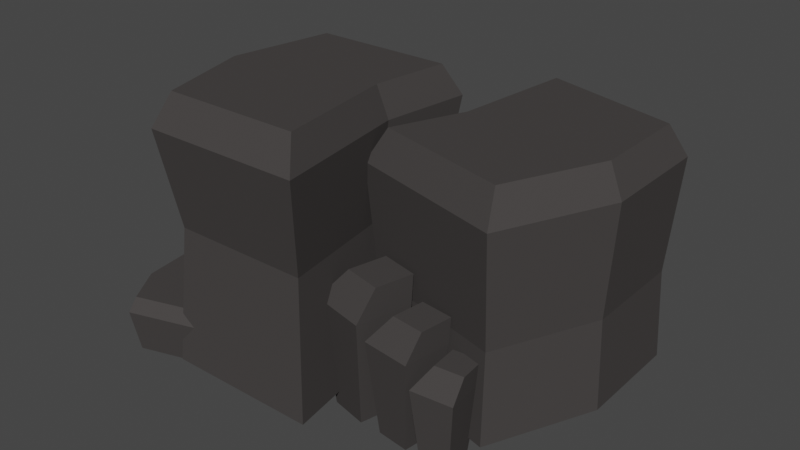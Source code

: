 # Source: skala_6_1.blend  (saved by Blender 2.90.8; exported with 4.5.12 LTS)
import bpy
from mathutils import Matrix  # noqa: F401  (used for matrix-valued properties, if any)

bpy.ops.wm.read_factory_settings(use_empty=True)
scene = bpy.context.scene
scene.name = 'Scene'

# ---- collections
col_collection = bpy.data.collections.new('Collection'); scene.collection.children.link(col_collection)

# ---- materials (node trees are filled in below, after node groups)
mat_color3 = bpy.data.materials.new('color3')
mat_color3.use_transparent_shadow = False
mat_color3.diffuse_color = (0.64, 0.64, 0.64, 1.0)
mat_color3.roughness = 0.6733

# ---- material node trees
mat_color3.use_nodes = True; mat_color3.node_tree.nodes.clear()
_N = mat_color3.node_tree.nodes; _L = mat_color3.node_tree.links
n0 = _N.new('ShaderNodeBsdfPrincipled'); n0.name = 'Principled BSDF'; n0.location = (10, 300)
n0.distribution = 'GGX'
n0.subsurface_method = 'BURLEY'
n0.inputs[0].default_value = (0.06045, 0.05559, 0.05441, 1.0)
n0.inputs[2].default_value = 0.6733
n0.inputs[3].default_value = 1.0
n0.inputs[27].default_value = (0.0, 0.0, 0.0, 1.0)
n0.inputs[28].default_value = 1.0
n1 = _N.new('ShaderNodeOutputMaterial'); n1.name = 'Material Output'; n1.location = (300, 300)
_L.new(n0.outputs[0], n1.inputs[0])
n1.is_active_output = True

# ---- world
world_world = bpy.data.worlds.new('World'); scene.world = world_world
world_world.use_nodes = True; world_world.node_tree.nodes.clear()
_N = world_world.node_tree.nodes; _L = world_world.node_tree.links
n0 = _N.new('ShaderNodeOutputWorld'); n0.name = 'World Output'; n0.location = (300, 300)
n1 = _N.new('ShaderNodeBackground'); n1.name = 'Background'; n1.location = (10, 300)
n1.inputs[0].default_value = (0.05088, 0.05088, 0.05088, 1.0)
_L.new(n1.outputs[0], n0.inputs[0])
n0.is_active_output = True
world_world.color = (0.05088, 0.05088, 0.05088)
world_world.use_sun_shadow = False
world_world.sun_shadow_jitter_overblur = 0.0

# ---- meshes
me_rock_type6_01_mesh_plane_002 = bpy.data.meshes.new('Rock_Type6_01_mesh_Plane.002')
me_rock_type6_01_mesh_plane_002.from_pydata([(0.7651, 0.0219, -0.5418), (0.7718, 0.0219, -0.05876), (0.04289, 0.0219, -0.1168), (0.103, 0.0219, -0.7161), (0.5617, 0.0219, 0.4093), (-0.1004, 0.0219, 0.2349), (0.5538, 0.4185, 0.3884), (0.7558, 0.4185, -0.06157), (0.7887, 0.9083, -0.05578), (0.5701, 0.9083, 0.4314), (0.7494, 0.4185, -0.526), (0.1128, 0.4185, -0.6936), (0.09261, 0.9083, -0.7401), (0.7818, 0.9083, -0.5586), (-0.08272, 0.4185, 0.2208), (0.05502, 0.4185, -0.1174), (0.03003, 0.9083, -0.1162), (-0.1191, 0.9083, 0.2499), (-0.05132, 1.045, 0.1957), (0.07659, 1.045, -0.1184), (0.7274, 1.045, -0.06656), (0.5398, 1.045, 0.3513), (0.7214, 1.045, -0.4979), (0.1303, 1.045, -0.6535), (-0.7102, 0.0219, 0.7252), (-0.8396, 0.0219, 0.2598), (-0.12, 0.0219, 0.1303), (-0.0255, 0.0219, 0.7252), (-0.7556, 0.0219, -0.2463), (-0.07098, 0.0219, -0.2463), (-0.7206, 0.6145, -0.1972), (-0.7958, 0.6145, 0.2561), (-0.8568, 1.038, 0.2612), (-0.7694, 1.038, -0.2656), (-0.6799, 0.6145, 0.6729), (-0.06671, 0.6145, 0.6729), (-0.009351, 1.038, 0.7457), (-0.722, 1.038, 0.7457), (-0.1074, 0.6145, -0.1972), (-0.1513, 0.6145, 0.1402), (-0.1077, 1.038, 0.1265), (-0.05669, 1.038, -0.2656), (-0.1084, 1.174, -0.1959), (-0.1521, 1.174, 0.1404), (-0.7947, 1.174, 0.256), (-0.7197, 1.174, -0.1959), (-0.6791, 1.174, 0.6716), (-0.06781, 1.174, 0.6716), (-0.1433, 0.4289, 0.5012), (-0.08504, 0.4289, 0.2557), (-0.05305, -0.04758, 0.3076), (-0.09139, -0.04758, 0.4692), (0.1604, 0.4289, 0.314), (0.1085, -0.04758, 0.346), (0.1022, 0.4289, 0.5594), (0.07019, -0.04758, 0.5075), (0.003618, 0.563, 0.2762), (0.1701, 0.563, 0.3157), (0.1306, 0.563, 0.4822), (-0.03588, 0.563, 0.4427), (0.1256, 0.3612, 0.5405), (0.1529, 0.3612, 0.3261), (0.1849, -0.04697, 0.3674), (0.1669, -0.04697, 0.5086), (0.3673, 0.3612, 0.3534), (0.326, -0.04697, 0.3854), (0.34, 0.3612, 0.5678), (0.308, -0.04697, 0.5265), (0.2303, 0.4761, 0.3355), (0.3757, 0.4761, 0.354), (0.3572, 0.4761, 0.4994), (0.2118, 0.4761, 0.4809), (0.3477, 0.256, 0.5566), (0.3299, 0.256, 0.3733), (0.3643, -0.09177, 0.4016), (0.376, -0.09177, 0.5223), (0.5132, 0.256, 0.3556), (0.4849, -0.09177, 0.3899), (0.531, 0.256, 0.5389), (0.4966, -0.09177, 0.5106), (0.396, 0.3539, 0.3665), (0.5203, 0.3539, 0.3545), (0.5323, 0.3539, 0.4788), (0.408, 0.3539, 0.4908), (-0.2772, -0.001265, -0.7269), (0.07528, -0.001265, -0.6767), (0.08621, -0.001265, -0.2017), (-0.1759, -0.001265, -0.2297), (-0.5871, -0.001265, -0.1546), (-0.598, -0.001265, -0.6296), (-0.2822, 0.3267, -0.774), (0.1274, 0.3267, -0.7157), (-0.6424, 0.3267, -0.1089), (-0.6551, 0.3267, -0.661), (-0.1645, 0.3267, -0.1961), (0.1401, 0.3267, -0.1636), (0.08518, 0.4325, -0.2024), (-0.1761, 0.4325, -0.2303), (-0.2771, 0.4325, -0.726), (0.07429, 0.4325, -0.676), (-0.5969, 0.4325, -0.629), (-0.586, 0.4325, -0.1555), (-1.025, 0.006693, 0.6034), (-1.052, 0.006693, 0.4019), (-0.7925, 0.006693, 0.322), (-0.7671, 0.006693, 0.4704), (-0.6618, 0.006693, 0.6847), (-0.9212, 0.006693, 0.7646), (-1.05, 0.194, 0.6135), (-1.081, 0.194, 0.3793), (-0.6281, 0.194, 0.708), (-0.9295, 0.194, 0.8009), (-0.7504, 0.194, 0.4589), (-0.7799, 0.194, 0.2864), (-0.7927, 0.2544, 0.3227), (-0.7674, 0.2544, 0.4706), (-1.024, 0.2544, 0.6032), (-1.051, 0.2544, 0.4024), (-0.921, 0.2544, 0.7639), (-0.6625, 0.2544, 0.6842)], [], [(0, 1, 2, 3), (1, 4, 5, 2), (6, 7, 8, 9), (10, 11, 12, 13), (4, 1, 7, 6), (2, 5, 14, 15), (1, 0, 10, 7), (3, 2, 15, 11), (5, 4, 6, 14), (0, 3, 11, 10), (16, 17, 18, 19), (9, 8, 20, 21), (15, 14, 17, 16), (7, 10, 13, 8), (11, 15, 16, 12), (14, 6, 9, 17), (22, 23, 19, 20), (20, 19, 18, 21), (8, 13, 22, 20), (12, 16, 19, 23), (17, 9, 21, 18), (13, 12, 23, 22), (24, 25, 26, 27), (25, 28, 29, 26), (30, 31, 32, 33), (34, 35, 36, 37), (28, 25, 31, 30), (26, 29, 38, 39), (25, 24, 34, 31), (27, 26, 39, 35), (29, 28, 30, 38), (24, 27, 35, 34), (40, 41, 42, 43), (33, 32, 44, 45), (39, 38, 41, 40), (31, 34, 37, 32), (35, 39, 40, 36), (38, 30, 33, 41), (46, 47, 43, 44), (44, 43, 42, 45), (32, 37, 46, 44), (36, 40, 43, 47), (41, 33, 45, 42), (37, 36, 47, 46), (48, 49, 50, 51), (49, 52, 53, 50), (52, 54, 55, 53), (54, 48, 51, 55), (51, 50, 53, 55), (52, 49, 56, 57), (58, 57, 56, 59), (54, 52, 57, 58), (49, 48, 59, 56), (48, 54, 58, 59), (60, 61, 62, 63), (61, 64, 65, 62), (64, 66, 67, 65), (66, 60, 63, 67), (63, 62, 65, 67), (64, 61, 68, 69), (70, 69, 68, 71), (66, 64, 69, 70), (61, 60, 71, 68), (60, 66, 70, 71), (72, 73, 74, 75), (73, 76, 77, 74), (76, 78, 79, 77), (78, 72, 75, 79), (75, 74, 77, 79), (76, 73, 80, 81), (82, 81, 80, 83), (78, 76, 81, 82), (73, 72, 83, 80), (72, 78, 82, 83), (84, 85, 86, 87, 88, 89), (85, 84, 90, 91), (89, 88, 92, 93), (94, 95, 96, 97), (91, 90, 98, 99), (87, 86, 95, 94), (84, 89, 93, 90), (88, 87, 94, 92), (86, 85, 91, 95), (100, 101, 97, 98), (98, 97, 96, 99), (90, 93, 100, 98), (92, 94, 97, 101), (95, 91, 99, 96), (93, 92, 101, 100), (102, 103, 104, 105, 106, 107), (103, 102, 108, 109), (107, 106, 110, 111), (112, 113, 114, 115), (109, 108, 116, 117), (105, 104, 113, 112), (102, 107, 111, 108), (106, 105, 112, 110), (104, 103, 109, 113), (118, 119, 115, 116), (116, 115, 114, 117), (108, 111, 118, 116), (110, 112, 115, 119), (113, 109, 117, 114), (111, 110, 119, 118)])
me_rock_type6_01_mesh_plane_002.polygons.foreach_set('use_smooth', [True] * 104)
_k = set([(0, 1), (0, 3), (0, 10), (1, 4), (1, 7), (2, 3), (2, 5), (2, 15), (3, 11), (4, 5), (4, 6), (5, 14), (6, 7), (6, 9), (6, 14), (7, 8), (7, 10), (8, 9), (8, 13), (8, 20), (9, 17), (9, 21), (10, 11), (10, 13), (11, 12), (11, 15), (12, 13), (12, 16), (12, 23), (13, 22), (14, 15), (14, 17), (15, 16), (16, 17), (16, 19), (17, 18), (18, 19), (18, 21), (19, 23), (20, 21), (20, 22), (22, 23), (24, 25), (24, 27), (24, 34), (25, 28), (25, 31), (26, 27), (26, 29), (26, 39), (27, 35), (28, 29), (28, 30), (29, 38), (30, 31), (30, 33), (30, 38), (31, 32), (31, 34), (32, 33), (32, 37), (32, 44), (33, 41), (33, 45), (34, 35), (34, 37), (35, 36), (35, 39), (36, 37), (36, 40), (36, 47), (37, 46), (38, 39), (38, 41), (39, 40), (40, 41), (40, 43), (41, 42), (42, 43), (42, 45), (43, 47), (44, 45), (44, 46), (46, 47), (48, 49), (48, 51), (48, 54), (48, 59), (49, 50), (49, 52), (49, 56), (50, 51), (50, 53), (51, 55), (52, 53), (52, 54), (52, 57), (53, 55), (54, 55), (54, 58), (56, 57), (56, 59), (57, 58), (58, 59), (60, 61), (60, 63), (60, 66), (60, 71), (61, 62), (61, 64), (61, 68), (62, 63), (62, 65), (63, 67), (64, 65), (64, 66), (64, 69), (65, 67), (66, 67), (66, 70), (68, 69), (68, 71), (69, 70), (70, 71), (72, 73), (72, 75), (72, 78), (72, 83), (73, 74), (73, 76), (73, 80), (74, 75), (74, 77), (75, 79), (76, 77), (76, 78), (76, 81), (77, 79), (78, 79), (78, 82), (80, 81), (80, 83), (81, 82), (82, 83), (84, 85), (84, 89), (84, 90), (85, 86), (85, 91), (86, 87), (86, 95), (87, 88), (87, 94), (88, 89), (88, 92), (89, 93), (90, 91), (90, 93), (90, 98), (91, 95), (91, 99), (92, 93), (92, 94), (92, 101), (93, 100), (94, 95), (94, 97), (95, 96), (96, 97), (96, 99), (97, 101), (98, 99), (98, 100), (100, 101), (102, 103), (102, 107), (102, 108), (103, 104), (103, 109), (104, 105), (104, 113), (105, 106), (105, 112), (106, 107), (106, 110), (107, 111), (108, 109), (108, 111), (108, 116), (109, 113), (109, 117), (110, 111), (110, 112), (110, 119), (111, 118), (112, 113), (112, 115), (113, 114), (114, 115), (114, 117), (115, 119), (116, 117), (116, 118), (118, 119)])
me_rock_type6_01_mesh_plane_002.attributes.new('sharp_edge', 'BOOLEAN', 'EDGE').data.foreach_set('value', [ (min(e.vertices), max(e.vertices)) in _k for e in me_rock_type6_01_mesh_plane_002.edges])
_uv = me_rock_type6_01_mesh_plane_002.uv_layers.new(name='UVMap')
_uv.uv.foreach_set('vector', [0.678, 0.1819, 0.7439, 0.1819, 0.7439, 0.2478, 0.678, 0.2478, 0.678, 0.1819, 0.7439, 0.1819, 0.7439, 0.2478, 0.678, 0.2478, 0.678, 0.1819, 0.7439, 0.1819, 0.7439, 0.2478, 0.678, 0.2478, 0.678, 0.1819, 0.7439, 0.1819, 0.7439, 0.2478, 0.678, 0.2478, 0.678, 0.1819, 0.7439, 0.1819, 0.7439, 0.2478, 0.678, 0.2478, 0.678, 0.1819, 0.7439, 0.1819, 0.7439, 0.2478, 0.678, 0.2478, 0.678, 0.1819, 0.7439, 0.1819, 0.7439, 0.2478, 0.678, 0.2478, 0.678, 0.1819, 0.7439, 0.1819, 0.7439, 0.2478, 0.678, 0.2478, 0.678, 0.1819, 0.7439, 0.1819, 0.7439, 0.2478, 0.678, 0.2478, 0.678, 0.1819, 0.7439, 0.1819, 0.7439, 0.2478, 0.678, 0.2478, 0.678, 0.1819, 0.7439, 0.1819, 0.7439, 0.2478, 0.678, 0.2478, 0.678, 0.1819, 0.7439, 0.1819, 0.7439, 0.2478, 0.678, 0.2478, 0.678, 0.1819, 0.7439, 0.1819, 0.7439, 0.2478, 0.678, 0.2478, 0.678, 0.1819, 0.7439, 0.1819, 0.7439, 0.2478, 0.678, 0.2478, 0.678, 0.1819, 0.7439, 0.1819, 0.7439, 0.2478, 0.678, 0.2478, 0.678, 0.1819, 0.7439, 0.1819, 0.7439, 0.2478, 0.678, 0.2478, 0.678, 0.1819, 0.7439, 0.1819, 0.7439, 0.2478, 0.678, 0.2478, 0.678, 0.1819, 0.7439, 0.1819, 0.7439, 0.2478, 0.678, 0.2478, 0.678, 0.1819, 0.7439, 0.1819, 0.7439, 0.2478, 0.678, 0.2478, 0.678, 0.1819, 0.7439, 0.1819, 0.7439, 0.2478, 0.678, 0.2478, 0.678, 0.1819, 0.7439, 0.1819, 0.7439, 0.2478, 0.678, 0.2478, 0.678, 0.1819, 0.7439, 0.1819, 0.7439, 0.2478, 0.678, 0.2478, 0.2366, 0.2288, 0.3025, 0.2288, 0.3025, 0.2946, 0.2366, 0.2946, 0.2366, 0.2288, 0.3025, 0.2288, 0.3025, 0.2946, 0.2366, 0.2946, 0.2366, 0.2288, 0.3025, 0.2288, 0.3025, 0.2946, 0.2366, 0.2946, 0.2366, 0.2288, 0.3025, 0.2288, 0.3025, 0.2946, 0.2366, 0.2946, 0.2366, 0.2288, 0.3025, 0.2288, 0.3025, 0.2946, 0.2366, 0.2946, 0.2366, 0.2288, 0.3025, 0.2288, 0.3025, 0.2946, 0.2366, 0.2946, 0.2366, 0.2288, 0.3025, 0.2288, 0.3025, 0.2946, 0.2366, 0.2946, 0.2366, 0.2288, 0.3025, 0.2288, 0.3025, 0.2946, 0.2366, 0.2946, 0.2366, 0.2288, 0.3025, 0.2288, 0.3025, 0.2946, 0.2366, 0.2946, 0.2366, 0.2288, 0.3025, 0.2288, 0.3025, 0.2946, 0.2366, 0.2946, 0.2366, 0.2288, 0.3025, 0.2288, 0.3025, 0.2946, 0.2366, 0.2946, 0.2366, 0.2288, 0.3025, 0.2288, 0.3025, 0.2946, 0.2366, 0.2946, 0.2366, 0.2288, 0.3025, 0.2288, 0.3025, 0.2946, 0.2366, 0.2946, 0.2366, 0.2288, 0.3025, 0.2288, 0.3025, 0.2946, 0.2366, 0.2946, 0.2366, 0.2288, 0.3025, 0.2288, 0.3025, 0.2946, 0.2366, 0.2946, 0.2366, 0.2288, 0.3025, 0.2288, 0.3025, 0.2946, 0.2366, 0.2946, 0.2366, 0.2288, 0.3025, 0.2288, 0.3025, 0.2946, 0.2366, 0.2946, 0.2366, 0.2288, 0.3025, 0.2288, 0.3025, 0.2946, 0.2366, 0.2946, 0.2366, 0.2288, 0.3025, 0.2288, 0.3025, 0.2946, 0.2366, 0.2946, 0.2366, 0.2288, 0.3025, 0.2288, 0.3025, 0.2946, 0.2366, 0.2946, 0.2366, 0.2288, 0.3025, 0.2288, 0.3025, 0.2946, 0.2366, 0.2946, 0.2366, 0.2288, 0.3025, 0.2288, 0.3025, 0.2946, 0.2366, 0.2946, 0.2171, 0.7249, 0.2829, 0.7249, 0.2829, 0.7907, 0.2171, 0.7907, 0.2171, 0.7249, 0.2829, 0.7249, 0.2829, 0.7907, 0.2171, 0.7907, 0.2171, 0.7249, 0.2829, 0.7249, 0.2829, 0.7907, 0.2171, 0.7907, 0.2171, 0.7249, 0.2829, 0.7249, 0.2829, 0.7907, 0.2171, 0.7907, 0.2171, 0.7249, 0.2829, 0.7249, 0.2829, 0.7907, 0.2171, 0.7907, 0.2171, 0.7249, 0.2829, 0.7249, 0.2829, 0.7907, 0.2171, 0.7907, 0.2171, 0.7249, 0.2829, 0.7249, 0.2829, 0.7907, 0.2171, 0.7907, 0.2171, 0.7249, 0.2829, 0.7249, 0.2829, 0.7907, 0.2171, 0.7907, 0.2171, 0.7249, 0.2829, 0.7249, 0.2829, 0.7907, 0.2171, 0.7907, 0.2171, 0.7249, 0.2829, 0.7249, 0.2829, 0.7907, 0.2171, 0.7907, 0.2171, 0.7249, 0.2829, 0.7249, 0.2829, 0.7907, 0.2171, 0.7907, 0.2171, 0.7249, 0.2829, 0.7249, 0.2829, 0.7907, 0.2171, 0.7907, 0.2171, 0.7249, 0.2829, 0.7249, 0.2829, 0.7907, 0.2171, 0.7907, 0.2171, 0.7249, 0.2829, 0.7249, 0.2829, 0.7907, 0.2171, 0.7907, 0.2171, 0.7249, 0.2829, 0.7249, 0.2829, 0.7907, 0.2171, 0.7907, 0.2171, 0.7249, 0.2829, 0.7249, 0.2829, 0.7907, 0.2171, 0.7907, 0.2171, 0.7249, 0.2829, 0.7249, 0.2829, 0.7907, 0.2171, 0.7907, 0.2171, 0.7249, 0.2829, 0.7249, 0.2829, 0.7907, 0.2171, 0.7907, 0.2171, 0.7249, 0.2829, 0.7249, 0.2829, 0.7907, 0.2171, 0.7907, 0.2171, 0.7249, 0.2829, 0.7249, 0.2829, 0.7907, 0.2171, 0.7907, 0.2171, 0.7249, 0.2829, 0.7249, 0.2829, 0.7907, 0.2171, 0.7907, 0.2171, 0.7249, 0.2829, 0.7249, 0.2829, 0.7907, 0.2171, 0.7907, 0.2171, 0.7249, 0.2829, 0.7249, 0.2829, 0.7907, 0.2171, 0.7907, 0.2171, 0.7249, 0.2829, 0.7249, 0.2829, 0.7907, 0.2171, 0.7907, 0.2171, 0.7249, 0.2829, 0.7249, 0.2829, 0.7907, 0.2171, 0.7907, 0.2171, 0.7249, 0.2829, 0.7249, 0.2829, 0.7907, 0.2171, 0.7907, 0.2171, 0.7249, 0.2829, 0.7249, 0.2829, 0.7907, 0.2171, 0.7907, 0.2171, 0.7249, 0.2829, 0.7249, 0.2829, 0.7907, 0.2171, 0.7907, 0.2171, 0.7249, 0.2829, 0.7249, 0.2829, 0.7907, 0.2171, 0.7907, 0.2171, 0.7249, 0.2829, 0.7249, 0.2829, 0.7907, 0.2171, 0.7907, 0.2227, 0.779, 0.2512, 0.7626, 0.2512, 0.7296, 0.2227, 0.7132, 0.1941, 0.7296, 0.1941, 0.7626, 0.1897, 0.7132, 0.2556, 0.7132, 0.2556, 0.779, 0.1897, 0.779, 0.1897, 0.7132, 0.2556, 0.7132, 0.2556, 0.779, 0.1897, 0.779, 0.1897, 0.7132, 0.2556, 0.7132, 0.2556, 0.779, 0.1897, 0.779, 0.1897, 0.7132, 0.2556, 0.7132, 0.2556, 0.779, 0.1897, 0.779, 0.1897, 0.7132, 0.2556, 0.7132, 0.2556, 0.779, 0.1897, 0.779, 0.1897, 0.7132, 0.2556, 0.7132, 0.2556, 0.779, 0.1897, 0.779, 0.1897, 0.7132, 0.2556, 0.7132, 0.2556, 0.779, 0.1897, 0.779, 0.1897, 0.7132, 0.2556, 0.7132, 0.2556, 0.779, 0.1897, 0.779, 0.1897, 0.7132, 0.2556, 0.7132, 0.2556, 0.779, 0.1897, 0.779, 0.1897, 0.7132, 0.2556, 0.7132, 0.2556, 0.779, 0.1897, 0.779, 0.1897, 0.7132, 0.2556, 0.7132, 0.2556, 0.779, 0.1897, 0.779, 0.1897, 0.7132, 0.2556, 0.7132, 0.2556, 0.779, 0.1897, 0.779, 0.1897, 0.7132, 0.2556, 0.7132, 0.2556, 0.779, 0.1897, 0.779, 0.1897, 0.7132, 0.2556, 0.7132, 0.2556, 0.779, 0.1897, 0.779, 0.7695, 0.2673, 0.798, 0.2508, 0.798, 0.2179, 0.7695, 0.2014, 0.741, 0.2179, 0.741, 0.2508, 0.7366, 0.2014, 0.8025, 0.2014, 0.8025, 0.2673, 0.7366, 0.2673, 0.7366, 0.2014, 0.8025, 0.2014, 0.8025, 0.2673, 0.7366, 0.2673, 0.7366, 0.2014, 0.8025, 0.2014, 0.8025, 0.2673, 0.7366, 0.2673, 0.7366, 0.2014, 0.8025, 0.2014, 0.8025, 0.2673, 0.7366, 0.2673, 0.7366, 0.2014, 0.8025, 0.2014, 0.8025, 0.2673, 0.7366, 0.2673, 0.7366, 0.2014, 0.8025, 0.2014, 0.8025, 0.2673, 0.7366, 0.2673, 0.7366, 0.2014, 0.8025, 0.2014, 0.8025, 0.2673, 0.7366, 0.2673, 0.7366, 0.2014, 0.8025, 0.2014, 0.8025, 0.2673, 0.7366, 0.2673, 0.7366, 0.2014, 0.8025, 0.2014, 0.8025, 0.2673, 0.7366, 0.2673, 0.7366, 0.2014, 0.8025, 0.2014, 0.8025, 0.2673, 0.7366, 0.2673, 0.7366, 0.2014, 0.8025, 0.2014, 0.8025, 0.2673, 0.7366, 0.2673, 0.7366, 0.2014, 0.8025, 0.2014, 0.8025, 0.2673, 0.7366, 0.2673, 0.7366, 0.2014, 0.8025, 0.2014, 0.8025, 0.2673, 0.7366, 0.2673, 0.7366, 0.2014, 0.8025, 0.2014, 0.8025, 0.2673, 0.7366, 0.2673])
me_rock_type6_01_mesh_plane_002.materials.append(mat_color3)
me_rock_type6_01_mesh_plane_002.use_remesh_fix_poles = True
me_rock_type6_01_mesh_plane_002.use_remesh_preserve_attributes = False
me_rock_type6_01_mesh_plane_002.use_mirror_vertex_groups = False
me_rock_type6_01_mesh_plane_002.update()
me_rock_type6_01_mesh_plane_002.normals_split_custom_set([tuple(v) for v in zip(*[iter([0.0, -1.0, -1.841e-09, 0.0, -1.0, -1.005e-09, 0.0, -1.0, -8.323e-10, 0.0, -1.0, -1.841e-09, 0.0, -1.0, -1.005e-09, 0.0, -1.0, 0.0, 0.0, -1.0, 0.0, 0.0, -1.0, -8.323e-10, 0.9103, -0.06603, 0.4086, 0.9103, -0.06603, 0.4086, 0.9103, -0.06603, 0.4086, 0.9103, -0.06603, 0.4086, 0.2538, -0.08095, -0.9639, 0.2538, -0.08095, -0.9639, 0.2538, -0.08095, -0.9639, 0.2538, -0.08095, -0.9639, 0.9116, 0.03963, 0.4091, 0.9116, 0.03963, 0.4091, 0.9116, 0.03963, 0.4091, 0.9116, 0.03963, 0.4091, -0.9258, 0.02777, -0.377, -0.9258, 0.02777, -0.377, -0.9258, 0.02777, -0.377, -0.9258, 0.02777, -0.377, 0.9991, 0.04016, -0.01378, 0.9991, 0.04016, -0.01378, 0.9991, 0.04016, -0.01378, 0.9991, 0.04016, -0.01378, -0.9945, 0.03027, -0.09977, -0.9945, 0.03027, -0.09977, -0.9945, 0.03027, -0.09977, -0.9945, 0.03027, -0.09977, -0.2544, 0.04575, 0.966, -0.2544, 0.04575, 0.966, -0.2544, 0.04575, 0.966, -0.2544, 0.04575, 0.966, 0.2543, 0.04862, -0.9659, 0.2543, 0.04862, -0.9659, 0.2543, 0.04862, -0.9659, 0.2543, 0.04862, -0.9659, -0.8846, 0.2961, -0.3603, -0.8846, 0.2961, -0.3603, -0.8846, 0.2961, -0.3603, -0.8846, 0.2961, -0.3603, 0.8342, 0.4048, 0.3744, 0.8342, 0.4048, 0.3744, 0.8342, 0.4048, 0.3744, 0.8342, 0.4048, 0.3744, -0.9251, -0.0463, -0.3768, -0.9251, -0.0463, -0.3768, -0.9251, -0.0463, -0.3768, -0.9251, -0.0463, -0.3768, 0.9977, -0.06692, -0.01376, 0.9977, -0.06692, -0.01376, 0.9977, -0.06692, -0.01376, 0.9977, -0.06692, -0.01376, -0.9937, -0.05046, -0.09969, -0.9937, -0.05046, -0.09969, -0.9937, -0.05046, -0.09969, -0.9937, -0.05046, -0.09969, -0.2539, -0.07619, 0.9642, -0.2539, -0.07619, 0.9642, -0.2539, -0.07619, 0.9642, -0.2539, -0.07619, 0.9642, 0.0, 1.0, 0.0, 0.0, 1.0, 0.0, 0.0, 1.0, 0.0, 0.0, 1.0, 0.0, 0.0, 1.0, 0.0, 0.0, 1.0, 0.0, 0.0, 1.0, 0.0, 0.0, 1.0, 0.0, 0.9123, 0.4093, -0.01258, 0.9123, 0.4093, -0.01258, 0.9123, 0.4093, -0.01258, 0.9123, 0.4093, -0.01258, -0.9426, 0.3202, -0.09457, -0.9426, 0.3202, -0.09457, -0.9426, 0.3202, -0.09457, -0.9426, 0.3202, -0.09457, -0.2267, 0.4551, 0.8611, -0.2267, 0.4551, 0.8611, -0.2267, 0.4551, 0.8611, -0.2267, 0.4551, 0.8611, 0.2237, 0.4774, -0.8498, 0.2237, 0.4774, -0.8498, 0.2237, 0.4774, -0.8498, 0.2237, 0.4774, -0.8498, 0.0, -1.0, 0.0, 0.0, -1.0, -1.729e-09, 0.0, -1.0, -2.087e-09, 0.0, -1.0, 0.0, 0.0, -1.0, -1.729e-09, 0.0, -1.0, -3.809e-09, 0.0, -1.0, -3.809e-09, 0.0, -1.0, -2.087e-09, -0.977, -0.1387, -0.1621, -0.977, -0.1387, -0.1621, -0.977, -0.1387, -0.1621, -0.977, -0.1387, -0.1621, 0.0, -0.1693, 0.9856, 0.0, -0.1693, 0.9856, 0.0, -0.1693, 0.9856, 0.0, -0.1693, 0.9856, -0.984, 0.07167, -0.1632, -0.984, 0.07167, -0.1632, -0.984, 0.07167, -0.1632, -0.984, 0.07167, -0.1632, 0.9904, 0.05026, 0.1288, 0.9904, 0.05026, 0.1288, 0.9904, 0.05026, 0.1288, 0.9904, 0.05026, 0.1288, -0.9609, 0.07262, 0.2672, -0.9609, 0.07262, 0.2672, -0.9609, 0.07262, 0.2672, -0.9609, 0.07262, 0.2672, 0.9861, 0.05478, -0.1566, 0.9861, 0.05478, -0.1566, 0.9861, 0.05478, -0.1566, 0.9861, 0.05478, -0.1566, 0.0, 0.08268, -0.9966, 0.0, 0.08268, -0.9966, 0.0, 0.08268, -0.9966, 0.0, 0.08268, -0.9966, 0.0, 0.08783, 0.9961, 0.0, 0.08783, 0.9961, 0.0, 0.08783, 0.9961, 0.0, 0.08783, 0.9961, 0.9472, 0.2961, 0.1232, 0.9472, 0.2961, 0.1232, 0.9472, 0.2961, 0.1232, 0.9472, 0.2961, 0.1232, -0.9021, 0.4048, -0.1497, -0.9021, 0.4048, -0.1497, -0.9021, 0.4048, -0.1497, -0.9021, 0.4048, -0.1497, 0.9869, -0.09759, 0.1283, 0.9869, -0.09759, 0.1283, 0.9869, -0.09759, 0.1283, 0.9869, -0.09759, 0.1283, -0.9539, -0.1405, 0.2653, -0.9539, -0.1405, 0.2653, -0.9539, -0.1405, 0.2653, -0.9539, -0.1405, 0.2653, 0.982, -0.1063, -0.1559, 0.982, -0.1063, -0.1559, 0.982, -0.1063, -0.1559, 0.982, -0.1063, -0.1559, 0.0, -0.1596, -0.9872, 0.0, -0.1596, -0.9872, 0.0, -0.1596, -0.9872, 0.0, -0.1596, -0.9872, 0.0, 1.0, 0.0, 0.0, 1.0, 0.0, 0.0, 1.0, 0.0, 0.0, 1.0, 0.0, 0.0, 1.0, 0.0, 0.0, 1.0, 0.0, 0.0, 1.0, 0.0, 0.0, 1.0, 0.0, -0.879, 0.4093, 0.2445, -0.879, 0.4093, 0.2445, -0.879, 0.4093, 0.2445, -0.879, 0.4093, 0.2445, 0.9356, 0.3202, -0.1486, 0.9356, 0.3202, -0.1486, 0.9356, 0.3202, -0.1486, 0.9356, 0.3202, -0.1486, 9.549e-07, 0.4551, -0.8904, 9.549e-07, 0.4551, -0.8904, 9.549e-07, 0.4551, -0.8904, 9.549e-07, 0.4551, -0.8904, 0.0, 0.4774, 0.8787, 0.0, 0.4774, 0.8787, 0.0, 0.4774, 0.8787, 0.0, 0.4774, 0.8787, -0.969, -0.09011, -0.2299, -0.969, -0.09011, -0.2299, -0.969, -0.09011, -0.2299, -0.969, -0.09011, -0.2299, 0.2299, -0.09011, -0.969, 0.2299, -0.09011, -0.969, 0.2299, -0.09011, -0.969, 0.2299, -0.09011, -0.969, 0.969, -0.09011, 0.2299, 0.969, -0.09011, 0.2299, 0.969, -0.09011, 0.2299, 0.969, -0.09011, 0.2299, -0.2299, -0.09011, 0.969, -0.2299, -0.09011, 0.969, -0.2299, -0.09011, 0.969, -0.2299, -0.09011, 0.969, 0.0, -1.0, 4.221e-09, 0.0, -1.0, 4.221e-09, 0.0, -1.0, 4.221e-09, 0.0, -1.0, 4.221e-09, 0.2309, -0.004155, -0.973, 0.2309, -0.004155, -0.973, 0.2309, -0.004155, -0.973, 0.2309, -0.004155, -0.973, 0.0, 1.0, 0.0, 0.0, 1.0, 0.0, 0.0, 1.0, 0.0, 0.0, 1.0, 0.0, 0.9704, -0.07284, 0.2303, 0.9704, -0.07284, 0.2303, 0.9704, -0.07284, 0.2303, 0.9704, -0.07284, 0.2303, -0.8052, 0.5614, -0.1911, -0.8052, 0.5614, -0.1911, -0.8052, 0.5614, -0.1911, -0.8052, 0.5614, -0.1911, -0.1971, 0.5205, 0.8308, -0.1971, 0.5205, 0.8308, -0.1971, 0.5205, 0.8308, -0.1971, 0.5205, 0.8308, -0.988, -0.09011, -0.1257, -0.988, -0.09011, -0.1257, -0.988, -0.09011, -0.1257, -0.988, -0.09011, -0.1257, 0.1257, -0.09011, -0.988, 0.1257, -0.09011, -0.988, 0.1257, -0.09011, -0.988, 0.1257, -0.09011, -0.988, 0.988, -0.09011, 0.1257, 0.988, -0.09011, 0.1257, 0.988, -0.09011, 0.1257, 0.988, -0.09011, 0.1257, -0.1257, -0.09011, 0.988, -0.1257, -0.09011, 0.988, -0.1257, -0.09011, 0.988, -0.1257, -0.09011, 0.988, 0.0, -1.0, -5.751e-09, 0.0, -1.0, -5.751e-09, 0.0, -1.0, -5.751e-09, 0.0, -1.0, -5.751e-09, 0.1262, -0.00416, -0.992, 0.1262, -0.00416, -0.992, 0.1262, -0.00416, -0.992, 0.1262, -0.00416, -0.992, 0.0, 1.0, 1.3e-07, 0.0, 1.0, 1.3e-07, 0.0, 1.0, 1.3e-07, 0.0, 1.0, 1.3e-07, 0.9894, -0.07284, 0.1259, 0.9894, -0.07284, 0.1259, 0.9894, -0.07284, 0.1259, 0.9894, -0.07284, 0.1259, -0.8209, 0.5614, -0.1045, -0.8209, 0.5614, -0.1045, -0.8209, 0.5614, -0.1045, -0.8209, 0.5614, -0.1045, -0.1078, 0.5205, 0.8471, -0.1078, 0.5205, 0.8471, -0.1078, 0.5205, 0.8471, -0.1078, 0.5205, 0.8471, -0.9913, -0.09011, 0.09601, -0.9913, -0.09011, 0.09601, -0.9913, -0.09011, 0.09601, -0.9913, -0.09011, 0.09601, -0.09601, -0.09011, -0.9913, -0.09601, -0.09011, -0.9913, -0.09601, -0.09011, -0.9913, -0.09601, -0.09011, -0.9913, 0.9913, -0.09011, -0.09601, 0.9913, -0.09011, -0.09601, 0.9913, -0.09011, -0.09601, 0.9913, -0.09011, -0.09601, 0.09601, -0.09011, 0.9913, 0.09601, -0.09011, 0.9913, 0.09601, -0.09011, 0.9913, 0.09601, -0.09011, 0.9913, 0.0, -1.0, -7.924e-09, 0.0, -1.0, -7.924e-09, 0.0, -1.0, -7.924e-09, 0.0, -1.0, -7.924e-09, -0.0964, -0.004151, -0.9953, -0.0964, -0.004151, -0.9953, -0.0964, -0.004151, -0.9953, -0.0964, -0.004151, -0.9953, 0.0, 1.0, -8.959e-08, 0.0, 1.0, -8.959e-08, 0.0, 1.0, -8.959e-08, 0.0, 1.0, -8.959e-08, 0.9927, -0.07284, -0.09615, 0.9927, -0.07284, -0.09615, 0.9927, -0.07284, -0.09615, 0.9927, -0.07284, -0.09615, -0.8237, 0.5614, 0.07978, -0.8237, 0.5614, 0.07978, -0.8237, 0.5614, 0.07978, -0.8237, 0.5614, 0.07978, 0.08232, 0.5205, 0.8499, 0.08232, 0.5205, 0.8499, 0.08232, 0.5205, 0.8499, 0.08232, 0.5205, 0.8499, 0.0, -1.0, 2.812e-10, 0.0, -1.0, 2.812e-10, 0.0, -1.0, 2.812e-10, 0.0, -1.0, 2.812e-10, 0.0, -1.0, 2.812e-10, 0.0, -1.0, 2.812e-10, 0.1396, -0.1387, -0.9805, 0.1396, -0.1387, -0.9805, 0.1396, -0.1387, -0.9805, 0.1396, -0.1387, -0.9805, -0.9853, -0.1693, 0.02267, -0.9853, -0.1693, 0.02267, -0.9853, -0.1693, 0.02267, -0.9853, -0.1693, 0.02267, -0.1013, 0.2961, 0.9498, -0.1013, 0.2961, 0.9498, -0.1013, 0.2961, 0.9498, -0.1013, 0.2961, 0.9498, 0.1289, 0.4048, -0.9053, 0.1289, 0.4048, -0.9053, 0.1289, 0.4048, -0.9053, 0.1289, 0.4048, -0.9053, -0.1056, -0.09759, 0.9896, -0.1056, -0.09759, 0.9896, -0.1056, -0.09759, 0.9896, -0.1056, -0.09759, 0.9896, -0.2871, -0.1405, -0.9475, -0.2871, -0.1405, -0.9475, -0.2871, -0.1405, -0.9475, -0.2871, -0.1405, -0.9475, 0.1785, -0.1063, 0.9782, 0.1785, -0.1063, 0.9782, 0.1785, -0.1063, 0.9782, 0.1785, -0.1063, 0.9782, 0.9869, -0.1596, -0.02271, 0.9869, -0.1596, -0.02271, 0.9869, -0.1596, -0.02271, 0.9869, -0.1596, -0.02271, 0.0, 1.0, 0.0, 0.0, 1.0, 0.0, 0.0, 1.0, 1.395e-08, 0.0, 1.0, 1.156e-08, 0.0, 1.0, 1.156e-08, 0.0, 1.0, 1.395e-08, 0.0, 1.0, 2.547e-08, 0.0, 1.0, 2.547e-08, -0.2646, 0.4093, -0.8732, -0.2646, 0.4093, -0.8732, -0.2646, 0.4093, -0.8732, -0.2646, 0.4093, -0.8732, 0.17, 0.3202, 0.932, 0.17, 0.3202, 0.932, 0.17, 0.3202, 0.932, 0.17, 0.3202, 0.932, 0.8902, 0.4551, -0.02048, 0.8902, 0.4551, -0.02048, 0.8902, 0.4551, -0.02048, 0.8902, 0.4551, -0.02048, -0.8785, 0.4774, 0.02021, -0.8785, 0.4774, 0.02021, -0.8785, 0.4774, 0.02021, -0.8785, 0.4774, 0.02021, 0.0, -1.0, 0.0, 0.0, -1.0, 0.0, 0.0, -1.0, 0.0, 0.0, -1.0, 0.0, 0.0, -1.0, 0.0, 0.0, -1.0, 0.0, -0.9814, -0.1387, 0.1329, -0.9814, -0.1387, 0.1329, -0.9814, -0.1387, 0.1329, -0.9814, -0.1387, 0.1329, 0.2903, -0.1693, 0.9418, 0.2903, -0.1693, 0.9418, 0.2903, -0.1693, 0.9418, 0.2903, -0.1693, 0.9418, 0.9414, 0.2961, -0.1613, 0.9414, 0.2961, -0.1613, 0.9414, 0.2961, -0.1613, 0.9414, 0.2961, -0.1613, -0.9061, 0.4048, 0.1227, -0.9061, 0.4048, 0.1227, -0.9061, 0.4048, 0.1227, -0.9061, 0.4048, 0.1227, 0.9809, -0.09759, -0.1681, 0.9809, -0.09759, -0.1681, 0.9809, -0.09759, -0.1681, 0.9809, -0.09759, -0.1681, -0.8334, -0.1405, 0.5345, -0.8334, -0.1405, 0.5345, -0.8334, -0.1405, 0.5345, -0.8334, -0.1405, 0.5345, 0.8925, -0.1063, -0.4383, 0.8925, -0.1063, -0.4383, 0.8925, -0.1063, -0.4383, 0.8925, -0.1063, -0.4383, -0.2908, -0.1596, -0.9434, -0.2908, -0.1596, -0.9434, -0.2908, -0.1596, -0.9434, -0.2908, -0.1596, -0.9434, 0.0, 1.0, 0.0, 0.0, 1.0, 0.0, 0.0, 1.0, 0.0, 0.0, 1.0, 0.0, 0.0, 1.0, 0.0, 0.0, 1.0, 0.0, 0.0, 1.0, 0.0, 0.0, 1.0, 0.0, -0.768, 0.4093, 0.4925, -0.768, 0.4093, 0.4925, -0.768, 0.4093, 0.4925, -0.768, 0.4093, 0.4925, 0.8504, 0.3202, -0.4176, 0.8504, 0.3202, -0.4176, 0.8504, 0.3202, -0.4176, 0.8504, 0.3202, -0.4176, -0.2623, 0.4551, -0.8509, -0.2623, 0.4551, -0.8509, -0.2623, 0.4551, -0.8509, -0.2623, 0.4551, -0.8509, 0.2588, 0.4774, 0.8397, 0.2588, 0.4774, 0.8397, 0.2588, 0.4774, 0.8397, 0.2588, 0.4774, 0.8397])] * 3)])

# ---- objects
ob_skala_6_1 = bpy.data.objects.new('skala 6_1', me_rock_type6_01_mesh_plane_002)

# ---- transforms, parenting, visibility, modifiers, constraints
ob_skala_6_1.location = (0.002337, -0.02392, 0.0)
ob_skala_6_1.rotation_euler = (1.571, -0.0, 0.0)
ob_skala_6_1.lineart.crease_threshold = 0.0

# ---- collection membership
col_collection.objects.link(ob_skala_6_1)

# ---- scene / render settings (as saved in the file)
scene.frame_start = 1; scene.frame_end = 250; scene.frame_set(1)
scene.render.engine = 'BLENDER_EEVEE_NEXT'
scene.cycles.use_denoising = False
scene.cycles.samples = 128
scene.cycles.sampling_pattern = 'TABULATED_SOBOL'
scene.cycles.use_adaptive_sampling = False
scene.cycles.use_light_tree = False
scene.view_settings.view_transform = 'Filmic'
bpy.context.view_layer.update()

# ---- added for rendering (the .blend has no active camera and no usable light): camera, sun
cam_auto = bpy.data.cameras.new('AutoCamera')
cam_auto.lens = 50.0
cam_auto.sensor_width = 36.0
cam_auto.clip_end = 1000.0
ob_auto_camera = bpy.data.objects.new('AutoCamera', cam_auto)
scene.collection.objects.link(ob_auto_camera)
ob_auto_camera.location = (2.40335, -3.09416, 2.57911)
ob_auto_camera.rotation_euler = (1.09748, -7.21219e-08, 0.694738)
scene.camera = ob_auto_camera
light_auto_sun = bpy.data.lights.new('AutoSun', 'SUN')
light_auto_sun.energy = 3.0
light_auto_sun.angle = 0.0523599
ob_auto_sun = bpy.data.objects.new('AutoSun', light_auto_sun)
scene.collection.objects.link(ob_auto_sun)
ob_auto_sun.rotation_euler = (0.872665, 0.174533, 0.523599)
bpy.context.view_layer.update()
